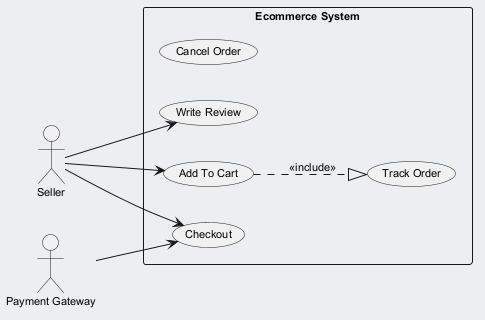

The diagram above was rendered by PlantUML. Its source (embedded in the PNG):
@startuml
skinparam backgroundColor #ECEFF1
skinparam classBackgroundColor #FFFFFF
skinparam classBorderColor #455A64
skinparam defaultFontSize 11
left to right direction
actor "Payment Gateway" as PaymentGateway
actor "Seller" as Seller
rectangle "Ecommerce System" {
  usecase "Cancel Order" as UC_CancelOrder
  usecase "Write Review" as UC_WriteReview
  usecase "Checkout" as UC_Checkout
  usecase "Add To Cart" as UC_AddToCart
  usecase "Track Order" as UC_TrackOrder
}
PaymentGateway --> UC_Checkout
Seller --> UC_Checkout
Seller --> UC_WriteReview
Seller --> UC_AddToCart
UC_AddToCart ..|> UC_TrackOrder : <<include>>
@enduml